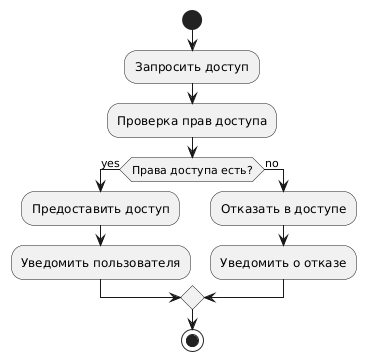

The diagram above was rendered by PlantUML. Its source (embedded in the PNG):
@startuml
start
:Запросить доступ;
:Проверка прав доступа;
if (Права доступа есть?) then (yes)
  :Предоставить доступ;
  :Уведомить пользователя;
else (no)
  :Отказать в доступе;
  :Уведомить о отказе;
endif
stop
@enduml